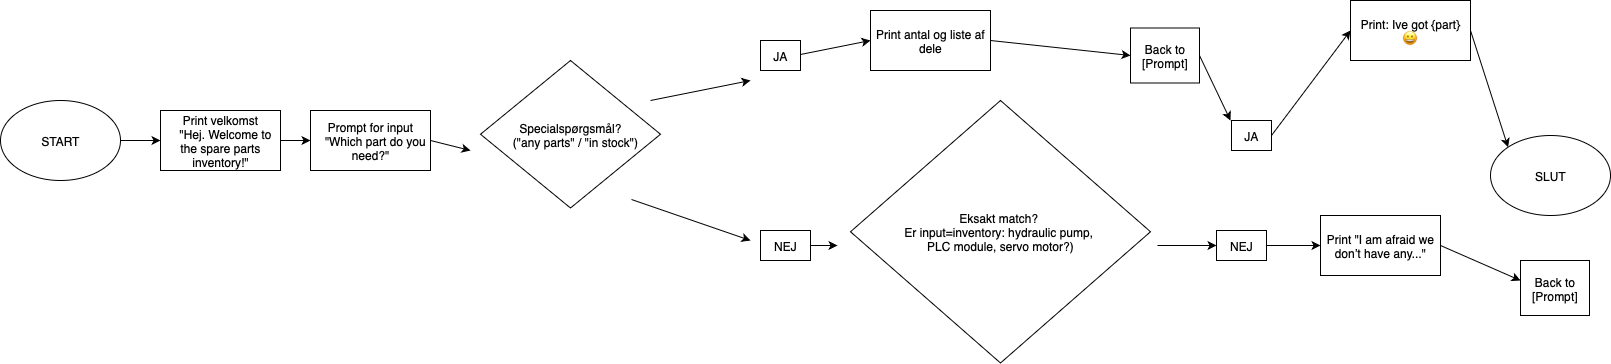

The diagram above was exported from draw.io. Its source (the exported page's mxGraphModel, read from the mxfile embedded in the PNG):
<mxGraphModel dx="1763" dy="1050" grid="1" gridSize="10" guides="1" tooltips="1" connect="1" arrows="1" fold="1" page="1" pageScale="1" pageWidth="827" pageHeight="1169" math="0" shadow="0">
  <root>
    <mxCell id="0" />
    <mxCell id="1" parent="0" />
    <mxCell id="cExkQUFkPhSp0kEzaFoT-1" value="START" style="ellipse;whiteSpace=wrap;html=1;" parent="1" vertex="1">
      <mxGeometry y="320" width="120" height="80" as="geometry" />
    </mxCell>
    <mxCell id="cExkQUFkPhSp0kEzaFoT-2" value="&lt;div&gt;Print velkomst&lt;/div&gt;&lt;div&gt;&amp;nbsp; &amp;nbsp;&quot;Hej. Welcome to the spare parts inventory!&quot;&lt;/div&gt;" style="rounded=0;whiteSpace=wrap;html=1;" parent="1" vertex="1">
      <mxGeometry x="160" y="330" width="120" height="60" as="geometry" />
    </mxCell>
    <mxCell id="cExkQUFkPhSp0kEzaFoT-3" value="&lt;div&gt;Prompt for input&lt;/div&gt;&lt;div&gt;&amp;nbsp; &amp;nbsp;&quot;Which part do you need?&quot;&lt;/div&gt;" style="rounded=0;whiteSpace=wrap;html=1;" parent="1" vertex="1">
      <mxGeometry x="310" y="330" width="120" height="60" as="geometry" />
    </mxCell>
    <mxCell id="cExkQUFkPhSp0kEzaFoT-6" value="" style="endArrow=classic;html=1;rounded=0;exitX=1;exitY=0;exitDx=0;exitDy=0;" parent="1" edge="1">
      <mxGeometry width="50" height="50" relative="1" as="geometry">
        <mxPoint x="650" y="320" as="sourcePoint" />
        <mxPoint x="750" y="300" as="targetPoint" />
      </mxGeometry>
    </mxCell>
    <mxCell id="cExkQUFkPhSp0kEzaFoT-7" value="" style="endArrow=classic;html=1;rounded=0;exitX=0.9;exitY=0.99;exitDx=0;exitDy=0;exitPerimeter=0;" parent="1" edge="1">
      <mxGeometry width="50" height="50" relative="1" as="geometry">
        <mxPoint x="631" y="419" as="sourcePoint" />
        <mxPoint x="750" y="460" as="targetPoint" />
      </mxGeometry>
    </mxCell>
    <mxCell id="cExkQUFkPhSp0kEzaFoT-8" value="JA" style="rounded=0;whiteSpace=wrap;html=1;" parent="1" vertex="1">
      <mxGeometry x="760" y="260" width="40" height="30" as="geometry" />
    </mxCell>
    <mxCell id="cExkQUFkPhSp0kEzaFoT-9" value="NEJ" style="rounded=0;whiteSpace=wrap;html=1;" parent="1" vertex="1">
      <mxGeometry x="760" y="450" width="50" height="30" as="geometry" />
    </mxCell>
    <mxCell id="cExkQUFkPhSp0kEzaFoT-11" value="Print &quot;I am afraid we don’t have any...&quot;" style="rounded=0;whiteSpace=wrap;html=1;" parent="1" vertex="1">
      <mxGeometry x="1320" y="435" width="120" height="60" as="geometry" />
    </mxCell>
    <mxCell id="cExkQUFkPhSp0kEzaFoT-12" value="Print antal og&amp;nbsp;liste af dele" style="rounded=0;whiteSpace=wrap;html=1;" parent="1" vertex="1">
      <mxGeometry x="870" y="230" width="120" height="60" as="geometry" />
    </mxCell>
    <mxCell id="cExkQUFkPhSp0kEzaFoT-13" value="&lt;div&gt;Print: Ive got {part} 😀&lt;/div&gt;" style="rounded=0;whiteSpace=wrap;html=1;" parent="1" vertex="1">
      <mxGeometry x="1350" y="220" width="120" height="60" as="geometry" />
    </mxCell>
    <mxCell id="cExkQUFkPhSp0kEzaFoT-16" value="Back to [Prompt]" style="rounded=0;whiteSpace=wrap;html=1;" parent="1" vertex="1">
      <mxGeometry x="1130" y="247.5" width="69" height="55" as="geometry" />
    </mxCell>
    <mxCell id="cExkQUFkPhSp0kEzaFoT-17" value="NEJ" style="rounded=0;whiteSpace=wrap;html=1;" parent="1" vertex="1">
      <mxGeometry x="1216" y="450" width="50" height="30" as="geometry" />
    </mxCell>
    <mxCell id="cExkQUFkPhSp0kEzaFoT-18" value="JA" style="rounded=0;whiteSpace=wrap;html=1;" parent="1" vertex="1">
      <mxGeometry x="1231" y="340" width="40" height="30" as="geometry" />
    </mxCell>
    <mxCell id="cExkQUFkPhSp0kEzaFoT-19" value="SLUT" style="ellipse;whiteSpace=wrap;html=1;" parent="1" vertex="1">
      <mxGeometry x="1490" y="355" width="120" height="80" as="geometry" />
    </mxCell>
    <mxCell id="cExkQUFkPhSp0kEzaFoT-20" value="" style="endArrow=classic;html=1;rounded=0;exitX=1;exitY=0.5;exitDx=0;exitDy=0;entryX=0;entryY=0.5;entryDx=0;entryDy=0;" parent="1" source="cExkQUFkPhSp0kEzaFoT-9" edge="1">
      <mxGeometry width="50" height="50" relative="1" as="geometry">
        <mxPoint x="960" y="510" as="sourcePoint" />
        <mxPoint x="837" y="465" as="targetPoint" />
      </mxGeometry>
    </mxCell>
    <mxCell id="cExkQUFkPhSp0kEzaFoT-21" value="" style="endArrow=classic;html=1;rounded=0;exitX=1;exitY=0.5;exitDx=0;exitDy=0;entryX=0;entryY=0.5;entryDx=0;entryDy=0;" parent="1" target="cExkQUFkPhSp0kEzaFoT-12" edge="1">
      <mxGeometry width="50" height="50" relative="1" as="geometry">
        <mxPoint x="800" y="274" as="sourcePoint" />
        <mxPoint x="827" y="274" as="targetPoint" />
      </mxGeometry>
    </mxCell>
    <mxCell id="cExkQUFkPhSp0kEzaFoT-22" value="" style="endArrow=classic;html=1;rounded=0;exitX=1;exitY=0.5;exitDx=0;exitDy=0;entryX=0;entryY=0.5;entryDx=0;entryDy=0;" parent="1" source="cExkQUFkPhSp0kEzaFoT-12" target="cExkQUFkPhSp0kEzaFoT-16" edge="1">
      <mxGeometry width="50" height="50" relative="1" as="geometry">
        <mxPoint x="1140" y="370" as="sourcePoint" />
        <mxPoint x="1220" y="260" as="targetPoint" />
      </mxGeometry>
    </mxCell>
    <mxCell id="cExkQUFkPhSp0kEzaFoT-24" value="" style="endArrow=classic;html=1;rounded=0;entryX=0;entryY=0.5;entryDx=0;entryDy=0;exitX=1;exitY=0.5;exitDx=0;exitDy=0;" parent="1" source="cExkQUFkPhSp0kEzaFoT-18" target="cExkQUFkPhSp0kEzaFoT-13" edge="1">
      <mxGeometry width="50" height="50" relative="1" as="geometry">
        <mxPoint x="1090" y="460" as="sourcePoint" />
        <mxPoint x="1140" y="410" as="targetPoint" />
      </mxGeometry>
    </mxCell>
    <mxCell id="cExkQUFkPhSp0kEzaFoT-25" value="" style="endArrow=classic;html=1;rounded=0;exitX=1;exitY=0.5;exitDx=0;exitDy=0;entryX=0;entryY=0.5;entryDx=0;entryDy=0;" parent="1" target="cExkQUFkPhSp0kEzaFoT-17" edge="1">
      <mxGeometry width="50" height="50" relative="1" as="geometry">
        <mxPoint x="1156.9999999999995" y="465" as="sourcePoint" />
        <mxPoint x="1140" y="410" as="targetPoint" />
      </mxGeometry>
    </mxCell>
    <mxCell id="cExkQUFkPhSp0kEzaFoT-26" value="" style="endArrow=classic;html=1;rounded=0;exitX=1;exitY=0.5;exitDx=0;exitDy=0;entryX=0;entryY=0.5;entryDx=0;entryDy=0;" parent="1" source="cExkQUFkPhSp0kEzaFoT-17" target="cExkQUFkPhSp0kEzaFoT-11" edge="1">
      <mxGeometry width="50" height="50" relative="1" as="geometry">
        <mxPoint x="1090" y="460" as="sourcePoint" />
        <mxPoint x="1140" y="410" as="targetPoint" />
      </mxGeometry>
    </mxCell>
    <mxCell id="cExkQUFkPhSp0kEzaFoT-27" value="" style="endArrow=classic;html=1;rounded=0;exitX=1;exitY=0.5;exitDx=0;exitDy=0;" parent="1" source="cExkQUFkPhSp0kEzaFoT-11" edge="1">
      <mxGeometry width="50" height="50" relative="1" as="geometry">
        <mxPoint x="1090" y="460" as="sourcePoint" />
        <mxPoint x="1520" y="500" as="targetPoint" />
      </mxGeometry>
    </mxCell>
    <mxCell id="cExkQUFkPhSp0kEzaFoT-28" value="" style="endArrow=classic;html=1;rounded=0;exitX=1;exitY=0.5;exitDx=0;exitDy=0;entryX=0;entryY=0;entryDx=0;entryDy=0;" parent="1" source="cExkQUFkPhSp0kEzaFoT-13" target="cExkQUFkPhSp0kEzaFoT-19" edge="1">
      <mxGeometry width="50" height="50" relative="1" as="geometry">
        <mxPoint x="1090" y="460" as="sourcePoint" />
        <mxPoint x="1140" y="410" as="targetPoint" />
      </mxGeometry>
    </mxCell>
    <mxCell id="cExkQUFkPhSp0kEzaFoT-29" value="" style="endArrow=classic;html=1;rounded=0;exitX=1;exitY=0.5;exitDx=0;exitDy=0;entryX=0;entryY=0.5;entryDx=0;entryDy=0;" parent="1" source="cExkQUFkPhSp0kEzaFoT-1" target="cExkQUFkPhSp0kEzaFoT-2" edge="1">
      <mxGeometry width="50" height="50" relative="1" as="geometry">
        <mxPoint x="770" y="540" as="sourcePoint" />
        <mxPoint x="820" y="490" as="targetPoint" />
      </mxGeometry>
    </mxCell>
    <mxCell id="cExkQUFkPhSp0kEzaFoT-30" value="" style="endArrow=classic;html=1;rounded=0;exitX=1;exitY=0.5;exitDx=0;exitDy=0;entryX=0;entryY=0.5;entryDx=0;entryDy=0;" parent="1" source="cExkQUFkPhSp0kEzaFoT-2" target="cExkQUFkPhSp0kEzaFoT-3" edge="1">
      <mxGeometry width="50" height="50" relative="1" as="geometry">
        <mxPoint x="770" y="540" as="sourcePoint" />
        <mxPoint x="820" y="490" as="targetPoint" />
      </mxGeometry>
    </mxCell>
    <mxCell id="cExkQUFkPhSp0kEzaFoT-31" value="" style="endArrow=classic;html=1;rounded=0;exitX=1;exitY=0.5;exitDx=0;exitDy=0;" parent="1" source="cExkQUFkPhSp0kEzaFoT-3" edge="1">
      <mxGeometry width="50" height="50" relative="1" as="geometry">
        <mxPoint x="770" y="540" as="sourcePoint" />
        <mxPoint x="470" y="370" as="targetPoint" />
      </mxGeometry>
    </mxCell>
    <mxCell id="cExkQUFkPhSp0kEzaFoT-33" value="Back to [Prompt]" style="rounded=0;whiteSpace=wrap;html=1;" parent="1" vertex="1">
      <mxGeometry x="1520" y="480" width="69" height="55" as="geometry" />
    </mxCell>
    <mxCell id="cExkQUFkPhSp0kEzaFoT-35" value="Eksakt match?&amp;nbsp;&lt;div&gt;Er input=inventory: hydraulic pump,&amp;nbsp;&lt;/div&gt;&lt;div&gt;PLC module, servo motor?)&lt;/div&gt;" style="rhombus;whiteSpace=wrap;html=1;" parent="1" vertex="1">
      <mxGeometry x="850" y="320" width="300" height="262.5" as="geometry" />
    </mxCell>
    <mxCell id="cExkQUFkPhSp0kEzaFoT-36" value="&lt;div&gt;Specialspørgsmål?&lt;/div&gt;&lt;div&gt;&amp;nbsp; &amp;nbsp;(&quot;any parts&quot; / &quot;in stock&quot;)&lt;/div&gt;" style="rhombus;whiteSpace=wrap;html=1;" parent="1" vertex="1">
      <mxGeometry x="480" y="280" width="180" height="147.5" as="geometry" />
    </mxCell>
    <mxCell id="cExkQUFkPhSp0kEzaFoT-38" value="" style="endArrow=classic;html=1;rounded=0;exitX=1;exitY=0.5;exitDx=0;exitDy=0;" parent="1" source="cExkQUFkPhSp0kEzaFoT-16" edge="1">
      <mxGeometry width="50" height="50" relative="1" as="geometry">
        <mxPoint x="760" y="500" as="sourcePoint" />
        <mxPoint x="1230" y="340" as="targetPoint" />
      </mxGeometry>
    </mxCell>
  </root>
</mxGraphModel>